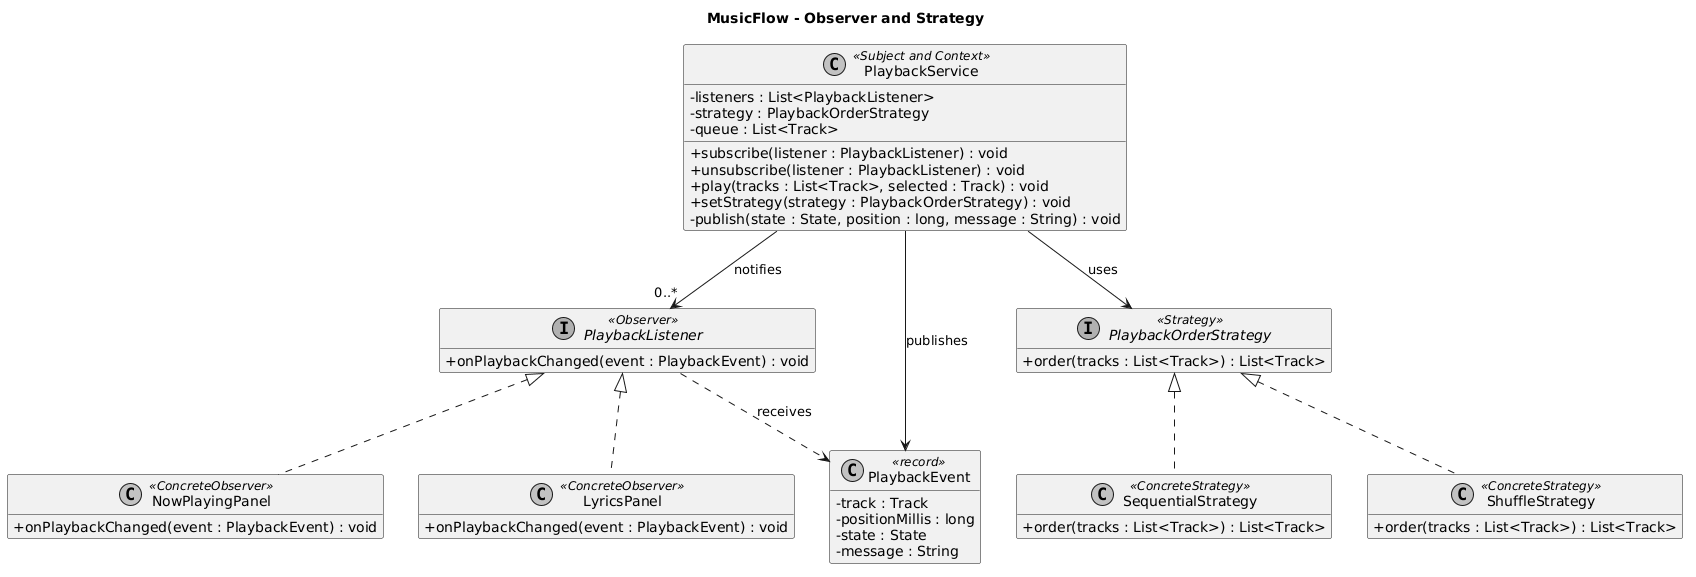

The diagram above was rendered by PlantUML. Its source (embedded in the PNG):
@startuml
title MusicFlow - Observer and Strategy

top to bottom direction
skinparam monochrome true
skinparam shadowing false
skinparam classAttributeIconSize 0
hide empty members

class PlaybackService <<Subject and Context>> {
    -listeners : List<PlaybackListener>
    -strategy : PlaybackOrderStrategy
    -queue : List<Track>
    +subscribe(listener : PlaybackListener) : void
    +unsubscribe(listener : PlaybackListener) : void
    +play(tracks : List<Track>, selected : Track) : void
    +setStrategy(strategy : PlaybackOrderStrategy) : void
    -publish(state : State, position : long, message : String) : void
}

interface PlaybackListener <<Observer>> {
    +onPlaybackChanged(event : PlaybackEvent) : void
}

class NowPlayingPanel <<ConcreteObserver>> {
    +onPlaybackChanged(event : PlaybackEvent) : void
}

class LyricsPanel <<ConcreteObserver>> {
    +onPlaybackChanged(event : PlaybackEvent) : void
}

class PlaybackEvent <<record>> {
    -track : Track
    -positionMillis : long
    -state : State
    -message : String
}

interface PlaybackOrderStrategy <<Strategy>> {
    +order(tracks : List<Track>) : List<Track>
}

class SequentialStrategy <<ConcreteStrategy>> {
    +order(tracks : List<Track>) : List<Track>
}

class ShuffleStrategy <<ConcreteStrategy>> {
    +order(tracks : List<Track>) : List<Track>
}

PlaybackService --> "0..*" PlaybackListener : notifies
PlaybackService --> PlaybackEvent : publishes
PlaybackListener ..> PlaybackEvent : receives

PlaybackListener <|.. NowPlayingPanel
PlaybackListener <|.. LyricsPanel

PlaybackService --> PlaybackOrderStrategy : uses
PlaybackOrderStrategy <|.. SequentialStrategy
PlaybackOrderStrategy <|.. ShuffleStrategy
@enduml